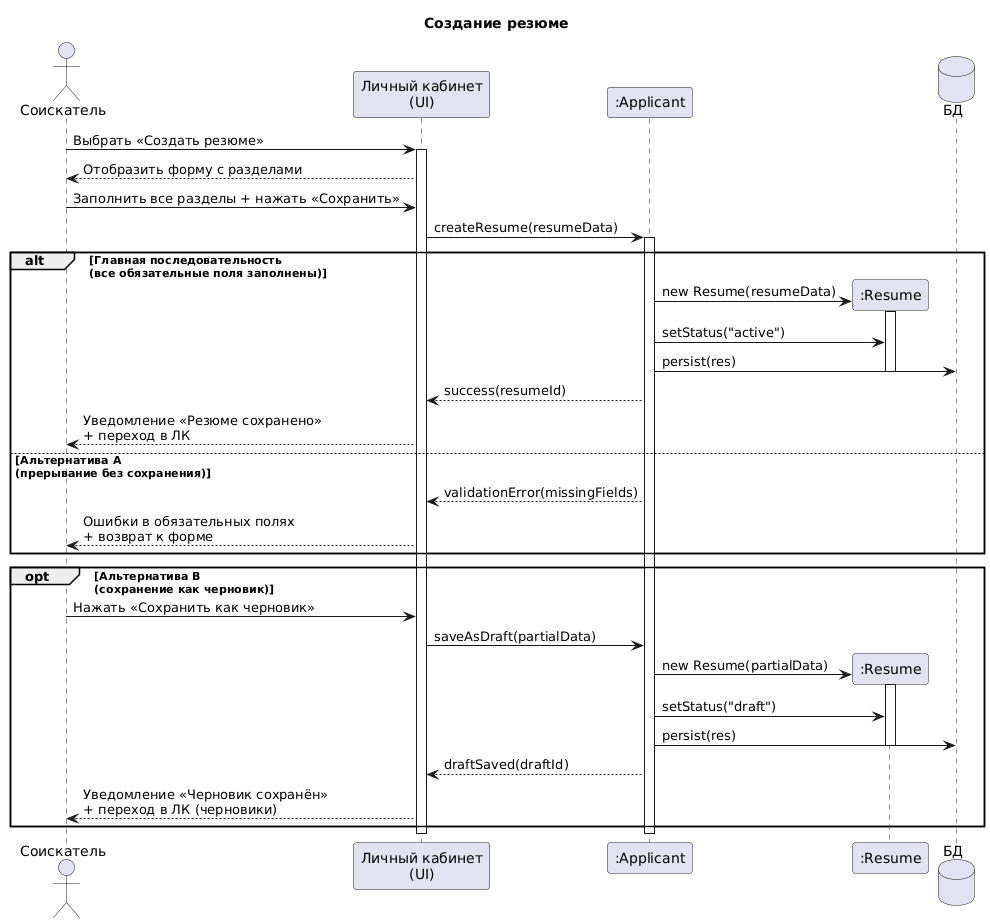

The diagram above was rendered by PlantUML. Its source (embedded in the PNG):
@startuml
title Создание резюме 

actor Соискатель
participant "Личный кабинет\n(UI)" as UI
participant ":Applicant" as appl
participant ":Resume" as res
database "БД" as DB

Соискатель -> UI: Выбрать «Создать резюме»
activate UI
UI --> Соискатель: Отобразить форму с разделами

Соискатель -> UI: Заполнить все разделы + нажать «Сохранить»
UI -> appl: createResume(resumeData)
activate appl

alt Главная последовательность\n(все обязательные поля заполнены)
    create res
    appl -> res: new Resume(resumeData)
    activate res
    appl -> res: setStatus("active")
    appl -> DB: persist(res)
    deactivate res
    appl --> UI: success(resumeId)
    UI --> Соискатель: Уведомление «Резюме сохранено»\n+ переход в ЛК

else Альтернатива A\n(прерывание без сохранения)
    appl --> UI: validationError(missingFields)
    UI --> Соискатель: Ошибки в обязательных полях\n+ возврат к форме
end alt

opt Альтернатива B\n(сохранение как черновик)
    Соискатель -> UI: Нажать «Сохранить как черновик»
    UI -> appl: saveAsDraft(partialData)
    create res
    appl -> res: new Resume(partialData)
    activate res
    appl -> res: setStatus("draft")
    appl -> DB: persist(res)
    deactivate res
    appl --> UI: draftSaved(draftId)
    UI --> Соискатель: Уведомление «Черновик сохранён»\n+ переход в ЛК (черновики)
end opt

deactivate appl
deactivate UI
@enduml